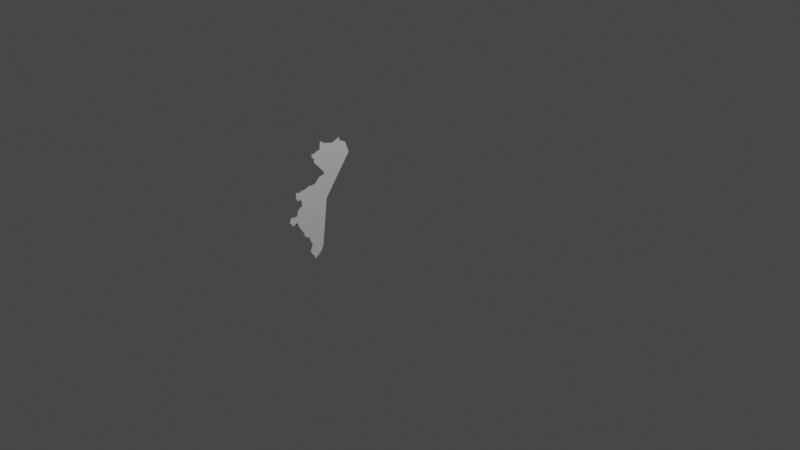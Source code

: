 # Source: regular_vector_map.blend  (saved by Blender 3.6.11; exported with 4.5.12 LTS)
import bpy
from mathutils import Matrix  # noqa: F401  (used for matrix-valued properties, if any)

bpy.ops.wm.read_factory_settings(use_empty=True)
scene = bpy.context.scene
scene.name = 'Scene'

# ---- collections
col_collection = bpy.data.collections.new('Collection'); scene.collection.children.link(col_collection)

# ---- world
world_world = bpy.data.worlds.new('World'); scene.world = world_world
world_world.use_nodes = True; world_world.node_tree.nodes.clear()
_N = world_world.node_tree.nodes; _L = world_world.node_tree.links
n0 = _N.new('ShaderNodeOutputWorld'); n0.name = 'World Output'; n0.location = (300, 300)
n1 = _N.new('ShaderNodeBackground'); n1.name = 'Background'; n1.location = (10, 300)
n1.inputs[0].default_value = (0.05088, 0.05088, 0.05088, 1.0)
_L.new(n1.outputs[0], n0.inputs[0])
n0.is_active_output = True
world_world.color = (0.05088, 0.05088, 0.05088)
world_world.use_sun_shadow = False
world_world.sun_shadow_jitter_overblur = 0.0

# ---- cameras
cam_camera = bpy.data.cameras.new('Camera')
cam_camera.clip_end = 100.0
cam_camera.ortho_scale = 7.314

# ---- lights
light_light = bpy.data.lights.new('Light', 'POINT')
light_light.transmission_factor = 0.0
light_light.energy = 1000.0
light_light.shadow_soft_size = 0.1
light_light.shadow_maximum_resolution = 0.006
light_light.use_absolute_resolution = True

# ---- meshes
me_plane = bpy.data.meshes.new('Plane')
me_plane.from_pydata([(-1.0, -0.1184, -0.06444), (-1.0, 0.2007, 0.3794), (-1.0, -0.1917, -0.04448), (-1.0, -0.2791, -0.01092), (-1.0, -0.3233, -0.009151), (-1.0, -0.4284, 0.04915), (-1.0, -0.4694, 0.02316), (-1.0, -0.515, 0.01911), (-1.0, -0.5327, 0.06505), (-1.0, -0.53, 0.1189), (-1.0, -0.4911, 0.103), (-1.0, -0.4629, 0.118), (-1.0, -0.4055, 0.1207), (-1.0, -0.3551, 0.1437), (-1.0, -0.3171, 0.1375), (-1.0, -0.273, 0.1445), (-1.0, -0.2129, 0.2055), (-1.0, -0.1493, 0.2143), (-1.0, -0.1493, 0.2479), (-1.0, -0.2765, 0.3848), (-1.0, -0.2765, 0.4352), (-1.0, -0.298, 0.4398), (-1.0, -0.3077, 0.4904), (-1.0, -0.2693, 0.4842), (-1.0, -0.2382, 0.5031), (-1.0, -0.1968, 0.5098), (-1.0, -0.1906, 0.5767), (-1.0, -0.1763, 0.6008), (-1.0, -0.1467, 0.5711), (-1.0, -0.02654, 0.5384), (-1.0, 0.06957, 0.5788), (-1.0, 0.08081, 0.5338), (-1.0, 0.111, 0.5241), (-1.0, 0.1544, 0.497), (-1.0, 0.1723, 0.4505), (-1.0, 0.1897, 0.3983), (-1.0, -0.1237, -0.07558), (-1.0, -0.3274, -0.03042), (-1.0, -0.2819, -0.03246), (-1.0, -0.1955, -0.06262), (-1.0, -0.4276, 0.02428), (-1.0, -0.4634, 0.005364), (-1.0, -0.4521, -0.0524), (-1.0, -0.5129, -0.09125), (-1.0, -0.5257, -0.1495), (-1.0, -0.5584, -0.1551), (-1.0, -0.6075, -0.1465), (-1.0, -0.628, -0.2022), (-1.0, -0.6019, -0.219), (-1.0, -0.6004, -0.2441), (-1.0, -0.5656, -0.2472), (-1.0, -0.5354, -0.2231), (-1.0, -0.517, -0.2487), (-1.0, -0.5119, -0.2788), (-1.0, -0.4439, -0.378), (-1.0, -0.4366, -0.4167), (-1.0, -0.4108, -0.4418), (-1.0, -0.3765, -0.451), (-1.0, -0.3636, -0.4982), (-1.0, -0.336, -0.5412), (-1.0, -0.3403, -0.5737), (-1.0, -0.3679, -0.6252), (-1.0, -0.3435, -0.6697), (-1.0, -0.3181, -0.6909), (-1.0, -0.3011, -0.7365), (-1.0, -0.2693, -0.7164), (-1.0, -0.2429, -0.687), (-1.0, -0.2207, -0.6759), (-1.0, -0.1884, -0.6078), (-1.0, -0.1216, -0.07025), (-1.0, -0.3274, -0.02119), (-1.0, -0.2819, -0.02323), (-1.0, -0.1955, -0.05339), (-1.0, -0.4276, 0.03351), (-1.0, -0.4662, 0.01388)], [], [(0, 2, 3, 4, 5, 6, 7, 8, 9, 10, 11, 12, 13, 14, 15, 16, 17, 18, 19, 20, 21, 22, 23, 24, 25, 26, 27, 28, 29, 30, 31, 32, 33, 34, 35, 1), (39, 36, 68, 67, 66, 65, 64, 63, 62, 61, 60, 59, 58, 57, 56, 55, 54, 53, 52, 51, 50, 49, 48, 47, 46, 45, 44, 43, 42, 41, 40, 37, 38), (39, 38, 71, 72), (71, 38, 37, 70), (70, 37, 40, 73), (73, 40, 41, 74), (72, 69, 36, 39), (2, 0, 69, 72), (72, 71, 3, 2), (71, 70, 4, 3), (70, 73, 5, 4), (73, 74, 6, 5)])
_uv = me_plane.uv_layers.new(name='UVMap')
_uv.uv.foreach_set('vector', [0.0, 0.0, 0.0, 0.0, 0.0, 0.0, 0.0, 0.0, 0.0, 0.0, 0.0, 0.0, 0.0, 0.0, 0.0, 0.0, 0.0, 0.0, 0.0, 0.0, 0.0, 0.0, 0.0, 0.0, 0.0, 0.0, 0.0, 0.0, 0.0, 0.0, 0.0, 0.0, 0.0, 0.0, 0.0, 0.0, 0.0, 0.0, 0.0, 0.0, 0.0, 0.0, 0.0, 0.0, 0.0, 0.0, 0.0, 0.0, 0.0, 0.0, 0.0, 0.0, 0.0, 0.0, 0.0, 0.0, 0.0, 0.0, 0.0, 0.0, 0.0, 0.0, 0.0, 0.0, 0.0, 0.0, 0.0, 0.0, 0.0, 0.0, 0.0, 0.0, 0.0, 0.0, 0.0, 0.0, 0.0, 0.0, 0.0, 0.0, 0.0, 0.0, 0.0, 0.0, 0.0, 0.0, 0.0, 0.0, 0.0, 0.0, 0.0, 0.0, 0.0, 0.0, 0.0, 0.0, 0.0, 0.0, 0.0, 0.0, 0.0, 0.0, 0.0, 0.0, 0.0, 0.0, 0.0, 0.0, 0.0, 0.0, 0.0, 0.0, 0.0, 0.0, 0.0, 0.0, 0.0, 0.0, 0.0, 0.0, 0.0, 0.0, 0.0, 0.0, 0.0, 0.0, 0.0, 0.0, 0.0, 0.0, 0.0, 0.0, 0.0, 0.0, 0.0, 0.0, 0.0, 0.0, 0.0, 0.0, 0.0, 0.0, 0.0, 0.0, 0.0, 0.0, 0.0, 0.0, 0.0, 0.0, 0.0, 0.0, 0.0, 0.0, 0.0, 0.0, 0.0, 0.0, 0.0, 0.0, 0.0, 0.0, 0.0, 0.0, 0.0, 0.0, 0.0, 0.0, 0.0, 0.0, 0.0, 0.0, 0.0, 0.0, 0.0, 0.0, 0.0, 0.0, 0.0, 0.0, 0.0, 0.0, 0.0, 0.0, 0.0, 0.0, 0.0, 0.0, 0.0, 0.0, 0.0, 0.0, 0.0, 0.0, 0.0, 0.0, 0.0, 0.0, 0.0, 0.0, 0.0, 0.0, 0.0, 0.0, 0.0, 0.0, 0.0, 0.0, 0.0, 0.0, 0.0, 0.0, 0.0, 0.0, 0.0, 0.0, 0.0, 0.0])
me_plane.update()

# ---- objects
ob_light = bpy.data.objects.new('Light', light_light)
ob_camera = bpy.data.objects.new('Camera', cam_camera)
ob_empty = bpy.data.objects.new('Empty', None)
ob_plane = bpy.data.objects.new('Plane', me_plane)

# ---- transforms, parenting, visibility, modifiers, constraints
ob_light.location = (4.076, 1.005, 5.904)
ob_light.rotation_euler = (0.6503, 0.05522, 1.866)
ob_light.lock_rotations_4d = False
ob_light.empty_display_type = 'ARROWS'
ob_light.color = (0.0, 0.0, 0.0, 0.0)
ob_light.lineart.crease_threshold = 0.0
ob_camera.location = (7.359, -6.926, 4.958)
ob_camera.rotation_euler = (1.109, 0.0, 0.8149)
ob_camera.lock_rotations_4d = False
ob_camera.empty_display_type = 'ARROWS'
ob_camera.color = (0.0, 0.0, 0.0, 0.0)
ob_camera.display_type = 'WIRE'
ob_camera.lineart.crease_threshold = 0.0
ob_empty.location = (0.0, 0.0, 0.0)
ob_empty.rotation_euler = (1.571, -0.0, 1.571)
ob_empty.empty_display_type = 'IMAGE'
ob_empty.empty_display_size = 5.0
ob_empty.empty_image_depth = 'BACK'
ob_empty.show_empty_image_perspective = False
ob_empty.empty_image_side = 'FRONT'
ob_plane.location = (0.0, 0.0, 0.0)

# ---- collection membership
col_collection.objects.link(ob_light)
col_collection.objects.link(ob_camera)
col_collection.objects.link(ob_empty)
col_collection.objects.link(ob_plane)

# ---- scene / render settings (as saved in the file)
scene.camera = ob_camera
scene.frame_start = 1; scene.frame_end = 250; scene.frame_set(2)
scene.render.engine = 'BLENDER_EEVEE_NEXT'
scene.cycles.sampling_pattern = 'TABULATED_SOBOL'
scene.view_settings.view_transform = 'Filmic'
bpy.context.view_layer.update()
